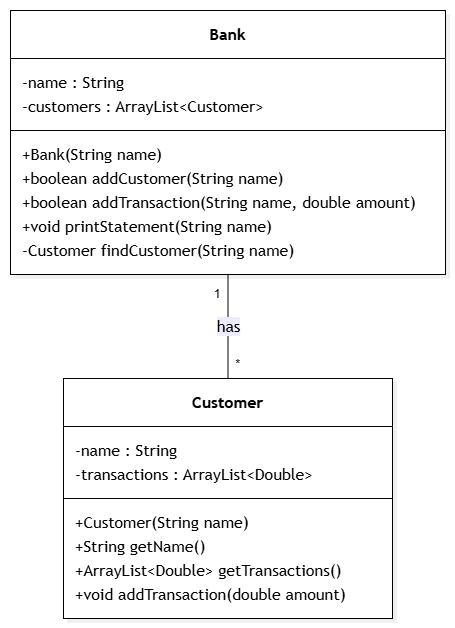

The diagram above was exported from draw.io. Its source (the exported page's mxGraphModel, read from the mxfile embedded in the PNG):
<mxGraphModel dx="1122" dy="746" grid="1" gridSize="10" guides="1" tooltips="1" connect="1" arrows="1" fold="1" page="1" pageScale="1" pageWidth="850" pageHeight="1100" math="0" shadow="0">
  <root>
    <mxCell id="0" />
    <mxCell id="1" parent="0" />
    <UserObject label="" mermaidData="{&#10;  &quot;data&quot;: &quot;%%{init: {'theme':'base','themeVariables':{'primaryColor':'#ffffff','primaryTextColor':'#000000','primaryBorderColor':'#000000','lineColor':'#000000','secondaryColor':'#ffffff','tertiaryColor':'#ffffff','mainBkg':'#ffffff','background':'#ffffff','classText':'#000000'}}}%%\nclassDiagram\n    class Bank {\n        -name : String\n        -customers : ArrayList~Customer~\n        +Bank(String name)\n        +boolean addCustomer(String name)\n        +boolean addTransaction(String name, double amount)\n        +void printStatement(String name)\n        -Customer findCustomer(String name)\n    }\n\n    class Customer {\n        -name : String\n        -transactions : ArrayList~Double~\n        +Customer(String name)\n        +String getName()\n        +ArrayList~Double~ getTransactions()\n        +void addTransaction(double amount)\n    }\n\n    Bank \&quot;1\&quot; -- \&quot;*\&quot; Customer : has&quot;,&#10;  &quot;config&quot;: null,&#10;  &quot;version&quot;: &quot;12&quot;&#10;}" id="ae9mimybCHWYMp8a88iR-64">
      <mxCell connectable="0" parent="1" style="group;transparentBounds=1;editIcon=1;lockedGroup=0;groupPadding=10;" vertex="1">
        <mxGeometry as="geometry" />
      </mxCell>
    </UserObject>
    <UserObject label="&lt;b&gt;Bank&lt;/b&gt;" mermaidId="n:Bank" mermaidBaseStyle="swimlane;html=1;fontStyle=1;fontSize=16;align=center;verticalAlign=middle;horizontal=1;childLayout=stackLayout;startSize=48;horizontalStack=0;resizeParent=1;resizeParentMax=0;resizeLast=0;collapsible=0;marginTop=12;marginBottom=12;stackSpacing=0;swimlaneFillColor=#ffffff;whiteSpace=wrap;fillColor=#ffffff;strokeColor=#000000;fontColor=#000000;fontFamily=Trebuchet MS,Verdana,Arial,sans-serif;shadow=1;shadowColor=#000000;shadowOffsetX=4;shadowOffsetY=4;shadowBlur=0;shadowOpacity=6;" mermaidBaseValue="&lt;b&gt;Bank&lt;/b&gt;" id="ae9mimybCHWYMp8a88iR-65">
      <mxCell parent="ae9mimybCHWYMp8a88iR-64" style="swimlane;html=1;fontStyle=1;fontSize=16;align=center;verticalAlign=middle;horizontal=1;childLayout=stackLayout;startSize=48;horizontalStack=0;resizeParent=1;resizeParentMax=0;resizeLast=0;collapsible=0;marginTop=12;marginBottom=12;stackSpacing=0;swimlaneFillColor=#ffffff;whiteSpace=wrap;fillColor=#ffffff;strokeColor=#000000;fontColor=#000000;fontFamily=Trebuchet MS,Verdana,Arial,sans-serif;shadow=1;shadowColor=#000000;shadowOffsetX=4;shadowOffsetY=4;shadowBlur=0;shadowOpacity=6;" vertex="1">
        <mxGeometry height="264" width="435" x="30" y="30" as="geometry" />
      </mxCell>
    </UserObject>
    <mxCell id="ae9mimybCHWYMp8a88iR-66" parent="ae9mimybCHWYMp8a88iR-65" style="text;fontSize=16;strokeColor=none;fillColor=none;align=left;verticalAlign=middle;spacingLeft=10;spacingRight=12;spacingBottom=2;overflow=hidden;rotatable=0;points=[[0,0.5],[1,0.5]];portConstraint=eastwest;fontFamily=Trebuchet MS,Verdana,Arial,sans-serif;fontColor=#000000;" value="-name : String" vertex="1">
      <mxGeometry height="24" width="435" y="60" as="geometry" />
    </mxCell>
    <mxCell id="ae9mimybCHWYMp8a88iR-67" parent="ae9mimybCHWYMp8a88iR-65" style="text;fontSize=16;strokeColor=none;fillColor=none;align=left;verticalAlign=middle;spacingLeft=10;spacingRight=12;spacingBottom=2;overflow=hidden;rotatable=0;points=[[0,0.5],[1,0.5]];portConstraint=eastwest;fontFamily=Trebuchet MS,Verdana,Arial,sans-serif;fontColor=#000000;" value="-customers : ArrayList&lt;Customer&gt;" vertex="1">
      <mxGeometry height="24" width="435" y="84" as="geometry" />
    </mxCell>
    <mxCell id="ae9mimybCHWYMp8a88iR-68" parent="ae9mimybCHWYMp8a88iR-65" style="line;strokeWidth=1;fillColor=none;spacingLeft=3;spacingRight=3;rotatable=0;points=[];strokeColor=inherit;" vertex="1">
      <mxGeometry height="24" width="435" y="108" as="geometry" />
    </mxCell>
    <mxCell id="ae9mimybCHWYMp8a88iR-69" parent="ae9mimybCHWYMp8a88iR-65" style="text;fontSize=16;strokeColor=none;fillColor=none;align=left;verticalAlign=middle;spacingLeft=10;spacingRight=12;spacingBottom=2;overflow=hidden;rotatable=0;points=[[0,0.5],[1,0.5]];portConstraint=eastwest;fontFamily=Trebuchet MS,Verdana,Arial,sans-serif;fontColor=#000000;" value="+Bank(String name)" vertex="1">
      <mxGeometry height="24" width="435" y="132" as="geometry" />
    </mxCell>
    <mxCell id="ae9mimybCHWYMp8a88iR-70" parent="ae9mimybCHWYMp8a88iR-65" style="text;fontSize=16;strokeColor=none;fillColor=none;align=left;verticalAlign=middle;spacingLeft=10;spacingRight=12;spacingBottom=2;overflow=hidden;rotatable=0;points=[[0,0.5],[1,0.5]];portConstraint=eastwest;fontFamily=Trebuchet MS,Verdana,Arial,sans-serif;fontColor=#000000;" value="+boolean addCustomer(String name)" vertex="1">
      <mxGeometry height="24" width="435" y="156" as="geometry" />
    </mxCell>
    <mxCell id="ae9mimybCHWYMp8a88iR-71" parent="ae9mimybCHWYMp8a88iR-65" style="text;fontSize=16;strokeColor=none;fillColor=none;align=left;verticalAlign=middle;spacingLeft=10;spacingRight=12;spacingBottom=2;overflow=hidden;rotatable=0;points=[[0,0.5],[1,0.5]];portConstraint=eastwest;fontFamily=Trebuchet MS,Verdana,Arial,sans-serif;fontColor=#000000;" value="+boolean addTransaction(String name, double amount)" vertex="1">
      <mxGeometry height="24" width="435" y="180" as="geometry" />
    </mxCell>
    <mxCell id="ae9mimybCHWYMp8a88iR-72" parent="ae9mimybCHWYMp8a88iR-65" style="text;fontSize=16;strokeColor=none;fillColor=none;align=left;verticalAlign=middle;spacingLeft=10;spacingRight=12;spacingBottom=2;overflow=hidden;rotatable=0;points=[[0,0.5],[1,0.5]];portConstraint=eastwest;fontFamily=Trebuchet MS,Verdana,Arial,sans-serif;fontColor=#000000;" value="+void printStatement(String name)" vertex="1">
      <mxGeometry height="24" width="435" y="204" as="geometry" />
    </mxCell>
    <mxCell id="ae9mimybCHWYMp8a88iR-73" parent="ae9mimybCHWYMp8a88iR-65" style="text;fontSize=16;strokeColor=none;fillColor=none;align=left;verticalAlign=middle;spacingLeft=10;spacingRight=12;spacingBottom=2;overflow=hidden;rotatable=0;points=[[0,0.5],[1,0.5]];portConstraint=eastwest;fontFamily=Trebuchet MS,Verdana,Arial,sans-serif;fontColor=#000000;" value="-Customer findCustomer(String name)" vertex="1">
      <mxGeometry height="24" width="435" y="228" as="geometry" />
    </mxCell>
    <UserObject label="&lt;b&gt;Customer&lt;/b&gt;" mermaidId="n:Customer" mermaidBaseStyle="swimlane;html=1;fontStyle=1;fontSize=16;align=center;verticalAlign=middle;horizontal=1;childLayout=stackLayout;startSize=48;horizontalStack=0;resizeParent=1;resizeParentMax=0;resizeLast=0;collapsible=0;marginTop=12;marginBottom=12;stackSpacing=0;swimlaneFillColor=#ffffff;whiteSpace=wrap;fillColor=#ffffff;strokeColor=#000000;fontColor=#000000;fontFamily=Trebuchet MS,Verdana,Arial,sans-serif;shadow=1;shadowColor=#000000;shadowOffsetX=4;shadowOffsetY=4;shadowBlur=0;shadowOpacity=6;" mermaidBaseValue="&lt;b&gt;Customer&lt;/b&gt;" id="ae9mimybCHWYMp8a88iR-74">
      <mxCell parent="ae9mimybCHWYMp8a88iR-64" style="swimlane;html=1;fontStyle=1;fontSize=16;align=center;verticalAlign=middle;horizontal=1;childLayout=stackLayout;startSize=48;horizontalStack=0;resizeParent=1;resizeParentMax=0;resizeLast=0;collapsible=0;marginTop=12;marginBottom=12;stackSpacing=0;swimlaneFillColor=#ffffff;whiteSpace=wrap;fillColor=#ffffff;strokeColor=#000000;fontColor=#000000;fontFamily=Trebuchet MS,Verdana,Arial,sans-serif;shadow=1;shadowColor=#000000;shadowOffsetX=4;shadowOffsetY=4;shadowBlur=0;shadowOpacity=6;" vertex="1">
        <mxGeometry height="240" width="329" x="83" y="398" as="geometry" />
      </mxCell>
    </UserObject>
    <mxCell id="ae9mimybCHWYMp8a88iR-75" parent="ae9mimybCHWYMp8a88iR-74" style="text;fontSize=16;strokeColor=none;fillColor=none;align=left;verticalAlign=middle;spacingLeft=10;spacingRight=12;spacingBottom=2;overflow=hidden;rotatable=0;points=[[0,0.5],[1,0.5]];portConstraint=eastwest;fontFamily=Trebuchet MS,Verdana,Arial,sans-serif;fontColor=#000000;" value="-name : String" vertex="1">
      <mxGeometry height="24" width="329" y="60" as="geometry" />
    </mxCell>
    <mxCell id="ae9mimybCHWYMp8a88iR-76" parent="ae9mimybCHWYMp8a88iR-74" style="text;fontSize=16;strokeColor=none;fillColor=none;align=left;verticalAlign=middle;spacingLeft=10;spacingRight=12;spacingBottom=2;overflow=hidden;rotatable=0;points=[[0,0.5],[1,0.5]];portConstraint=eastwest;fontFamily=Trebuchet MS,Verdana,Arial,sans-serif;fontColor=#000000;" value="-transactions : ArrayList&lt;Double&gt;" vertex="1">
      <mxGeometry height="24" width="329" y="84" as="geometry" />
    </mxCell>
    <mxCell id="ae9mimybCHWYMp8a88iR-77" parent="ae9mimybCHWYMp8a88iR-74" style="line;strokeWidth=1;fillColor=none;spacingLeft=3;spacingRight=3;rotatable=0;points=[];strokeColor=inherit;" vertex="1">
      <mxGeometry height="24" width="329" y="108" as="geometry" />
    </mxCell>
    <mxCell id="ae9mimybCHWYMp8a88iR-78" parent="ae9mimybCHWYMp8a88iR-74" style="text;fontSize=16;strokeColor=none;fillColor=none;align=left;verticalAlign=middle;spacingLeft=10;spacingRight=12;spacingBottom=2;overflow=hidden;rotatable=0;points=[[0,0.5],[1,0.5]];portConstraint=eastwest;fontFamily=Trebuchet MS,Verdana,Arial,sans-serif;fontColor=#000000;" value="+Customer(String name)" vertex="1">
      <mxGeometry height="24" width="329" y="132" as="geometry" />
    </mxCell>
    <mxCell id="ae9mimybCHWYMp8a88iR-79" parent="ae9mimybCHWYMp8a88iR-74" style="text;fontSize=16;strokeColor=none;fillColor=none;align=left;verticalAlign=middle;spacingLeft=10;spacingRight=12;spacingBottom=2;overflow=hidden;rotatable=0;points=[[0,0.5],[1,0.5]];portConstraint=eastwest;fontFamily=Trebuchet MS,Verdana,Arial,sans-serif;fontColor=#000000;" value="+String getName()" vertex="1">
      <mxGeometry height="24" width="329" y="156" as="geometry" />
    </mxCell>
    <mxCell id="ae9mimybCHWYMp8a88iR-80" parent="ae9mimybCHWYMp8a88iR-74" style="text;fontSize=16;strokeColor=none;fillColor=none;align=left;verticalAlign=middle;spacingLeft=10;spacingRight=12;spacingBottom=2;overflow=hidden;rotatable=0;points=[[0,0.5],[1,0.5]];portConstraint=eastwest;fontFamily=Trebuchet MS,Verdana,Arial,sans-serif;fontColor=#000000;" value="+ArrayList&lt;Double&gt; getTransactions()" vertex="1">
      <mxGeometry height="24" width="329" y="180" as="geometry" />
    </mxCell>
    <mxCell id="ae9mimybCHWYMp8a88iR-81" parent="ae9mimybCHWYMp8a88iR-74" style="text;fontSize=16;strokeColor=none;fillColor=none;align=left;verticalAlign=middle;spacingLeft=10;spacingRight=12;spacingBottom=2;overflow=hidden;rotatable=0;points=[[0,0.5],[1,0.5]];portConstraint=eastwest;fontFamily=Trebuchet MS,Verdana,Arial,sans-serif;fontColor=#000000;" value="+void addTransaction(double amount)" vertex="1">
      <mxGeometry height="24" width="329" y="204" as="geometry" />
    </mxCell>
    <UserObject label="has" mermaidId="e:Bank-&gt;Customer#0" mermaidBaseStyle="edgeStyle=orthogonalEdgeStyle;rounded=1;curved=0;startArrow=none;endArrow=none;jumpStyle=arc;jumpSize=12;strokeColor=#000000;html=1;fontSize=16;labelBackgroundColor=light-dark(#ECECFF,#1f2020);fontFamily=Trebuchet MS,Verdana,Arial,sans-serif;fontColor=#000000;exitX=0.5;exitY=1;entryX=0.5;entryY=0;" mermaidBaseValue="has" id="ae9mimybCHWYMp8a88iR-82">
      <mxCell edge="1" parent="ae9mimybCHWYMp8a88iR-64" source="ae9mimybCHWYMp8a88iR-65" style="edgeStyle=orthogonalEdgeStyle;rounded=1;curved=0;startArrow=none;endArrow=none;jumpStyle=arc;jumpSize=12;strokeColor=#000000;html=1;fontSize=16;labelBackgroundColor=light-dark(#ECECFF,#1f2020);fontFamily=Trebuchet MS,Verdana,Arial,sans-serif;fontColor=#000000;exitX=0.5;exitY=1;entryX=0.5;entryY=0;startSize=8;endSize=8;" target="ae9mimybCHWYMp8a88iR-74">
        <mxGeometry relative="1" as="geometry">
          <Array as="points" />
        </mxGeometry>
      </mxCell>
    </UserObject>
    <mxCell id="ae9mimybCHWYMp8a88iR-83" parent="ae9mimybCHWYMp8a88iR-82" style="edgeLabel;resizable=0;labelBackgroundColor=none;fontSize=12;spacing=8;align=right;verticalAlign=top;" value="1" vertex="1">
      <mxGeometry relative="1" x="-1" as="geometry" />
    </mxCell>
    <mxCell id="ae9mimybCHWYMp8a88iR-84" parent="ae9mimybCHWYMp8a88iR-82" style="edgeLabel;resizable=0;labelBackgroundColor=none;fontSize=12;spacing=8;align=left;verticalAlign=bottom;" value="*" vertex="1">
      <mxGeometry relative="1" x="1" as="geometry" />
    </mxCell>
  </root>
</mxGraphModel>